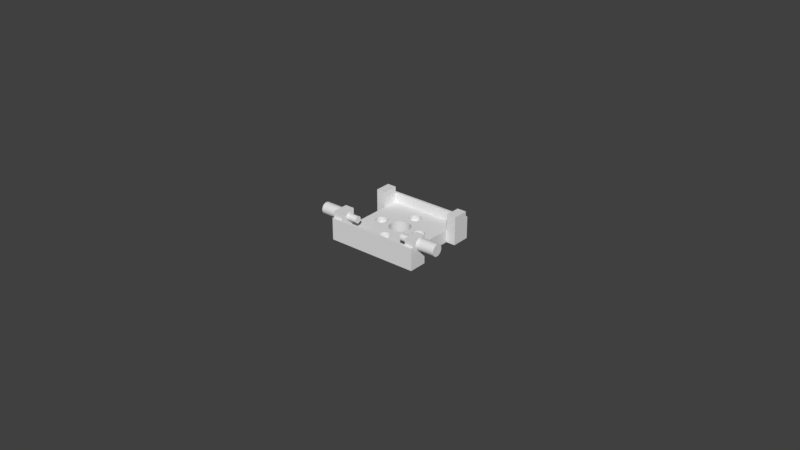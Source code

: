 # Source: middle-herkulex-bracket-1.blend  (saved by Blender 2.78.0; exported with 4.5.12 LTS)
import bpy
from mathutils import Matrix  # noqa: F401  (used for matrix-valued properties, if any)

bpy.ops.wm.read_factory_settings(use_empty=True)
scene = bpy.context.scene
scene.name = 'Scene'

# ---- collections
col_collection_1 = bpy.data.collections.new('Collection 1'); scene.collection.children.link(col_collection_1)

# ---- world
world_world = bpy.data.worlds.new('World'); scene.world = world_world
world_world.color = (0.05088, 0.05088, 0.05088)
world_world.use_sun_shadow = False
world_world.sun_shadow_jitter_overblur = 0.0
world_world.cycles.sampling_method = 'MANUAL'

# ---- meshes
me_cylinder_006 = bpy.data.meshes.new('Cylinder.006')
me_cylinder_006.from_pydata([(0.0133, -0.0079, 0.007), (0.0133, -0.007136, 0.007), (0.0133, -0.007172, 0.007364), (0.0133, -0.007921, 0.007215), (0.0133, -0.007921, 0.006785), (0.0133, -0.007172, 0.006636), (0.0208, -0.007136, 0.007), (0.0208, -0.007172, 0.007364), (0.0133, -0.007278, 0.007713), (0.0133, -0.007984, 0.007421), (0.0133, -0.007984, 0.006579), (0.0133, -0.007278, 0.006287), (0.0133, -0.007984, 0.006579), (0.0208, -0.007172, 0.006636), (0.0208, -0.009, 0.007), (0.0208, -0.007278, 0.007713), (0.0133, -0.00745, 0.008035), (0.0133, -0.008085, 0.007611), (0.0133, -0.008085, 0.006389), (0.0133, -0.00745, 0.005965), (0.0208, -0.007278, 0.006287), (0.0208, -0.00745, 0.008035), (0.0133, -0.007682, 0.008318), (0.0133, -0.008222, 0.007778), (0.0133, -0.008222, 0.006222), (0.0133, -0.007682, 0.005682), (0.0208, -0.00745, 0.005965), (0.0208, -0.007682, 0.008318), (0.0133, -0.007965, 0.00855), (0.0133, -0.008389, 0.007915), (0.0133, -0.008222, 0.007778), (0.0133, -0.008389, 0.006085), (0.0133, -0.007965, 0.00545), (0.0208, -0.007682, 0.005682), (0.0208, -0.007965, 0.00855), (0.0133, -0.008287, 0.008722), (0.0133, -0.008579, 0.008016), (0.0133, -0.008389, 0.007915), (0.0133, -0.008579, 0.005984), (0.0133, -0.008287, 0.005278), (0.0133, -0.008579, 0.005984), (0.0208, -0.007965, 0.00545), (0.0208, -0.008287, 0.008722), (0.0133, -0.008636, 0.008828), (0.0133, -0.008785, 0.008079), (0.0133, -0.008785, 0.005921), (0.0133, -0.008636, 0.005172), (0.0133, -0.008785, 0.005921), (0.0208, -0.008287, 0.005278), (0.0208, -0.008636, 0.008828), (0.0133, -0.009, 0.008864), (0.0133, -0.009, 0.0081), (0.0133, -0.008785, 0.008079), (0.0133, -0.009, 0.0059), (0.0133, -0.009, 0.005136), (0.0208, -0.008636, 0.005172), (0.0208, -0.009, 0.008864), (0.0133, -0.009364, 0.008828), (0.0133, -0.009215, 0.008079), (0.0133, -0.009215, 0.008079), (0.0133, -0.009215, 0.005921), (0.0133, -0.009364, 0.005172), (0.0208, -0.009, 0.005136), (0.0208, -0.009364, 0.008828), (0.0133, -0.009713, 0.008722), (0.0133, -0.009421, 0.008016), (0.0133, -0.009421, 0.008016), (0.0133, -0.009421, 0.005984), (0.0133, -0.009713, 0.005278), (0.0208, -0.009364, 0.005172), (0.0208, -0.009713, 0.008722), (0.0133, -0.01004, 0.00855), (0.0133, -0.009611, 0.007915), (0.0133, -0.009611, 0.007915), (0.0133, -0.009611, 0.006085), (0.0133, -0.01004, 0.00545), (0.0133, -0.009421, 0.005984), (0.0133, -0.009611, 0.006085), (0.0208, -0.009713, 0.005278), (0.0208, -0.01004, 0.00855), (0.0133, -0.01032, 0.008318), (0.0133, -0.009778, 0.007778), (0.0133, -0.009778, 0.007778), (0.0133, -0.009778, 0.006222), (0.0133, -0.01032, 0.005682), (0.0208, -0.01004, 0.00545), (0.0208, -0.01032, 0.008318), (0.0133, -0.01055, 0.008035), (0.0133, -0.009915, 0.007611), (0.0133, -0.009915, 0.007611), (0.0133, -0.009915, 0.006389), (0.0133, -0.01055, 0.005965), (0.0208, -0.01032, 0.005682), (0.0208, -0.01055, 0.008035), (0.0133, -0.01072, 0.007713), (0.0133, -0.01002, 0.007421), (0.0133, -0.01002, 0.007421), (0.0133, -0.01002, 0.006579), (0.0133, -0.01072, 0.006287), (0.0208, -0.01055, 0.005965), (0.0208, -0.01072, 0.007713), (0.0133, -0.01083, 0.007364), (0.0133, -0.01008, 0.007215), (0.0133, -0.01008, 0.006785), (0.0133, -0.01083, 0.006636), (0.0133, -0.01002, 0.006579), (0.0208, -0.01072, 0.006287), (0.0208, -0.01083, 0.007364), (0.0133, -0.01086, 0.007), (0.0133, -0.0101, 0.007), (0.0133, -0.01008, 0.006785), (0.0208, -0.01083, 0.006636), (0.0208, -0.01086, 0.007), (0.0083, -0.009, 0.007), (0.0083, -0.0079, 0.007), (0.0083, -0.007921, 0.007215), (0.0083, -0.007984, 0.007421), (0.0083, -0.007921, 0.006785), (0.0083, -0.008085, 0.007611), (0.0083, -0.007984, 0.006579), (0.0083, -0.008222, 0.007778), (0.0083, -0.008085, 0.006389), (0.0083, -0.008389, 0.007915), (0.0083, -0.008222, 0.006222), (0.0083, -0.008579, 0.008016), (0.0083, -0.008389, 0.006085), (0.0083, -0.008785, 0.008079), (0.0083, -0.008579, 0.005984), (0.0083, -0.009, 0.0081), (0.0083, -0.008785, 0.005921), (0.0083, -0.009215, 0.008079), (0.0083, -0.009, 0.0059), (0.0083, -0.009421, 0.008016), (0.0083, -0.009215, 0.005921), (0.0083, -0.009611, 0.007915), (0.0083, -0.009421, 0.005984), (0.0083, -0.009778, 0.007778), (0.0083, -0.009611, 0.006085), (0.0083, -0.009915, 0.007611), (0.0083, -0.009778, 0.006222), (0.0083, -0.01002, 0.007421), (0.0083, -0.009915, 0.006389), (0.0083, -0.01008, 0.007215), (0.0083, -0.01002, 0.006579), (0.0083, -0.0101, 0.007), (0.0083, -0.01008, 0.006785)], [], [(0, 3, 2, 1), (4, 0, 1, 5), (1, 2, 7, 6), (3, 9, 8, 2), (10, 12, 4, 5, 11), (5, 1, 6, 13), (14, 6, 7), (2, 8, 15, 7), (9, 17, 16, 8), (18, 10, 11, 19), (11, 5, 13, 20), (14, 13, 6), (14, 7, 15), (8, 16, 21, 15), (17, 23, 22, 16), (24, 18, 19, 25), (19, 11, 20, 26), (14, 20, 13), (14, 15, 21), (16, 22, 27, 21), (23, 30, 29, 28, 22), (31, 24, 25, 32), (25, 19, 26, 33), (14, 26, 20), (14, 21, 27), (22, 28, 34, 27), (29, 37, 36, 35, 28), (38, 40, 31, 32, 39), (32, 25, 33, 41), (14, 33, 26), (14, 27, 34), (28, 35, 42, 34), (36, 44, 43, 35), (45, 47, 38, 39, 46), (39, 32, 41, 48), (14, 41, 33), (14, 34, 42), (35, 43, 49, 42), (44, 52, 51, 50, 43), (53, 45, 46, 54), (46, 39, 48, 55), (14, 48, 41), (14, 42, 49), (43, 50, 56, 49), (51, 59, 58, 57, 50), (60, 53, 54, 61), (54, 46, 55, 62), (14, 55, 48), (14, 49, 56), (50, 57, 63, 56), (58, 66, 65, 64, 57), (67, 60, 61, 68), (61, 54, 62, 69), (14, 62, 55), (14, 56, 63), (57, 64, 70, 63), (65, 73, 72, 71, 64), (74, 77, 76, 67, 68, 75), (68, 61, 69, 78), (14, 69, 62), (14, 63, 70), (64, 71, 79, 70), (72, 82, 81, 80, 71), (83, 74, 75, 84), (75, 68, 78, 85), (14, 78, 69), (14, 70, 79), (71, 80, 86, 79), (81, 89, 88, 87, 80), (90, 83, 84, 91), (84, 75, 85, 92), (14, 85, 78), (14, 79, 86), (80, 87, 93, 86), (88, 96, 95, 94, 87), (97, 90, 91, 98), (91, 84, 92, 99), (14, 92, 85), (14, 86, 93), (87, 94, 100, 93), (95, 102, 101, 94), (103, 105, 97, 98, 104), (98, 91, 99, 106), (14, 99, 92), (14, 93, 100), (94, 101, 107, 100), (102, 109, 108, 101), (109, 110, 103, 104, 108), (104, 98, 106, 111), (14, 106, 99), (14, 100, 107), (101, 108, 112, 107), (108, 104, 111, 112), (14, 111, 106), (14, 107, 112), (14, 112, 111), (113, 115, 114), (113, 116, 115), (113, 114, 117), (3, 0, 114, 115), (113, 118, 116), (9, 3, 115, 116), (113, 117, 119), (0, 4, 117, 114), (113, 120, 118), (17, 9, 116, 118), (113, 119, 121), (4, 12, 119, 117), (113, 122, 120), (118, 120, 30, 23, 17), (113, 121, 123), (121, 119, 12, 10, 18), (113, 124, 122), (120, 122, 37, 29, 30), (113, 123, 125), (18, 24, 123, 121), (113, 126, 124), (36, 37, 122, 124), (113, 125, 127), (24, 31, 125, 123), (113, 128, 126), (124, 126, 52, 44, 36), (113, 127, 129), (31, 40, 127, 125), (113, 130, 128), (51, 52, 126, 128), (113, 129, 131), (129, 127, 40, 38, 47), (113, 132, 130), (59, 51, 128, 130), (113, 131, 133), (131, 129, 47, 45, 53), (113, 134, 132), (130, 132, 66, 58, 59), (113, 133, 135), (53, 60, 133, 131), (113, 136, 134), (132, 134, 73, 65, 66), (113, 135, 137), (135, 133, 60, 67, 76), (113, 138, 136), (134, 136, 82, 72, 73), (113, 137, 139), (76, 77, 137, 135), (113, 140, 138), (136, 138, 89, 81, 82), (113, 139, 141), (139, 137, 77, 74, 83), (113, 142, 140), (138, 140, 96, 88, 89), (113, 141, 143), (83, 90, 141, 139), (113, 144, 142), (140, 142, 102, 95, 96), (113, 143, 145), (143, 141, 90, 97, 105), (113, 145, 144), (109, 102, 142, 144), (145, 143, 105, 103, 110), (110, 109, 144, 145)])
me_cylinder_006.use_remesh_preserve_volume = False
me_cylinder_006.use_remesh_preserve_attributes = False
me_cylinder_006.use_mirror_vertex_groups = False
me_cylinder_006.update()
me_cylinder_004 = bpy.data.meshes.new('Cylinder.004')
me_cylinder_004.from_pydata([(-0.0133, -0.0079, 0.007), (-0.0133, -0.007136, 0.007), (-0.0133, -0.007172, 0.007364), (-0.0133, -0.007921, 0.007215), (-0.0133, -0.007921, 0.006785), (-0.0133, -0.007172, 0.006636), (-0.0208, -0.007136, 0.007), (-0.0208, -0.007172, 0.007364), (-0.0133, -0.007278, 0.007713), (-0.0133, -0.007984, 0.007421), (-0.0133, -0.007984, 0.006579), (-0.0133, -0.007278, 0.006287), (-0.0133, -0.007984, 0.006579), (-0.0208, -0.007172, 0.006636), (-0.0208, -0.009, 0.007), (-0.0208, -0.007278, 0.007713), (-0.0133, -0.00745, 0.008035), (-0.0133, -0.008085, 0.007611), (-0.0133, -0.008085, 0.006389), (-0.0133, -0.00745, 0.005965), (-0.0208, -0.007278, 0.006287), (-0.0208, -0.00745, 0.008035), (-0.0133, -0.007682, 0.008318), (-0.0133, -0.008222, 0.007778), (-0.0133, -0.008222, 0.006222), (-0.0133, -0.007682, 0.005682), (-0.0208, -0.00745, 0.005965), (-0.0208, -0.007682, 0.008318), (-0.0133, -0.007965, 0.00855), (-0.0133, -0.008389, 0.007915), (-0.0133, -0.008222, 0.007778), (-0.0133, -0.008389, 0.006085), (-0.0133, -0.007965, 0.00545), (-0.0208, -0.007682, 0.005682), (-0.0208, -0.007965, 0.00855), (-0.0133, -0.008287, 0.008722), (-0.0133, -0.008579, 0.008016), (-0.0133, -0.008389, 0.007915), (-0.0133, -0.008579, 0.005984), (-0.0133, -0.008287, 0.005278), (-0.0133, -0.008579, 0.005984), (-0.0208, -0.007965, 0.00545), (-0.0208, -0.008287, 0.008722), (-0.0133, -0.008636, 0.008828), (-0.0133, -0.008785, 0.008079), (-0.0133, -0.008785, 0.005921), (-0.0133, -0.008636, 0.005172), (-0.0133, -0.008785, 0.005921), (-0.0208, -0.008287, 0.005278), (-0.0208, -0.008636, 0.008828), (-0.0133, -0.009, 0.008864), (-0.0133, -0.009, 0.0081), (-0.0133, -0.008785, 0.008079), (-0.0133, -0.009, 0.0059), (-0.0133, -0.009, 0.005136), (-0.0208, -0.008636, 0.005172), (-0.0208, -0.009, 0.008864), (-0.0133, -0.009364, 0.008828), (-0.0133, -0.009215, 0.008079), (-0.0133, -0.009215, 0.008079), (-0.0133, -0.009215, 0.005921), (-0.0133, -0.009364, 0.005172), (-0.0208, -0.009, 0.005136), (-0.0208, -0.009364, 0.008828), (-0.0133, -0.009713, 0.008722), (-0.0133, -0.009421, 0.008016), (-0.0133, -0.009421, 0.008016), (-0.0133, -0.009421, 0.005984), (-0.0133, -0.009713, 0.005278), (-0.0208, -0.009364, 0.005172), (-0.0208, -0.009713, 0.008722), (-0.0133, -0.01004, 0.00855), (-0.0133, -0.009611, 0.007915), (-0.0133, -0.009611, 0.007915), (-0.0133, -0.009611, 0.006085), (-0.0133, -0.01004, 0.00545), (-0.0133, -0.009421, 0.005984), (-0.0133, -0.009611, 0.006085), (-0.0208, -0.009713, 0.005278), (-0.0208, -0.01004, 0.00855), (-0.0133, -0.01032, 0.008318), (-0.0133, -0.009778, 0.007778), (-0.0133, -0.009778, 0.007778), (-0.0133, -0.009778, 0.006222), (-0.0133, -0.01032, 0.005682), (-0.0208, -0.01004, 0.00545), (-0.0208, -0.01032, 0.008318), (-0.0133, -0.01055, 0.008035), (-0.0133, -0.009915, 0.007611), (-0.0133, -0.009915, 0.007611), (-0.0133, -0.009915, 0.006389), (-0.0133, -0.01055, 0.005965), (-0.0208, -0.01032, 0.005682), (-0.0208, -0.01055, 0.008035), (-0.0133, -0.01072, 0.007713), (-0.0133, -0.01002, 0.007421), (-0.0133, -0.01002, 0.007421), (-0.0133, -0.01002, 0.006579), (-0.0133, -0.01072, 0.006287), (-0.0208, -0.01055, 0.005965), (-0.0208, -0.01072, 0.007713), (-0.0133, -0.01083, 0.007364), (-0.0133, -0.01008, 0.007215), (-0.0133, -0.01008, 0.006785), (-0.0133, -0.01083, 0.006636), (-0.0133, -0.01002, 0.006579), (-0.0208, -0.01072, 0.006287), (-0.0208, -0.01083, 0.007364), (-0.0133, -0.01086, 0.007), (-0.0133, -0.0101, 0.007), (-0.0133, -0.01008, 0.006785), (-0.0208, -0.01083, 0.006636), (-0.0208, -0.01086, 0.007), (-0.0083, -0.009, 0.007), (-0.0083, -0.0079, 0.007), (-0.0083, -0.007921, 0.007215), (-0.0083, -0.007984, 0.007421), (-0.0083, -0.007921, 0.006785), (-0.0083, -0.008085, 0.007611), (-0.0083, -0.007984, 0.006579), (-0.0083, -0.008222, 0.007778), (-0.0083, -0.008085, 0.006389), (-0.0083, -0.008389, 0.007915), (-0.0083, -0.008222, 0.006222), (-0.0083, -0.008579, 0.008016), (-0.0083, -0.008389, 0.006085), (-0.0083, -0.008785, 0.008079), (-0.0083, -0.008579, 0.005984), (-0.0083, -0.009, 0.0081), (-0.0083, -0.008785, 0.005921), (-0.0083, -0.009215, 0.008079), (-0.0083, -0.009, 0.0059), (-0.0083, -0.009421, 0.008016), (-0.0083, -0.009215, 0.005921), (-0.0083, -0.009611, 0.007915), (-0.0083, -0.009421, 0.005984), (-0.0083, -0.009778, 0.007778), (-0.0083, -0.009611, 0.006085), (-0.0083, -0.009915, 0.007611), (-0.0083, -0.009778, 0.006222), (-0.0083, -0.01002, 0.007421), (-0.0083, -0.009915, 0.006389), (-0.0083, -0.01008, 0.007215), (-0.0083, -0.01002, 0.006579), (-0.0083, -0.0101, 0.007), (-0.0083, -0.01008, 0.006785)], [], [(0, 1, 2, 3), (4, 5, 1, 0), (1, 6, 7, 2), (3, 2, 8, 9), (10, 11, 5, 4, 12), (5, 13, 6, 1), (14, 7, 6), (2, 7, 15, 8), (9, 8, 16, 17), (18, 19, 11, 10), (11, 20, 13, 5), (14, 6, 13), (14, 15, 7), (8, 15, 21, 16), (17, 16, 22, 23), (24, 25, 19, 18), (19, 26, 20, 11), (14, 13, 20), (14, 21, 15), (16, 21, 27, 22), (23, 22, 28, 29, 30), (31, 32, 25, 24), (25, 33, 26, 19), (14, 20, 26), (14, 27, 21), (22, 27, 34, 28), (29, 28, 35, 36, 37), (38, 39, 32, 31, 40), (32, 41, 33, 25), (14, 26, 33), (14, 34, 27), (28, 34, 42, 35), (36, 35, 43, 44), (45, 46, 39, 38, 47), (39, 48, 41, 32), (14, 33, 41), (14, 42, 34), (35, 42, 49, 43), (44, 43, 50, 51, 52), (53, 54, 46, 45), (46, 55, 48, 39), (14, 41, 48), (14, 49, 42), (43, 49, 56, 50), (51, 50, 57, 58, 59), (60, 61, 54, 53), (54, 62, 55, 46), (14, 48, 55), (14, 56, 49), (50, 56, 63, 57), (58, 57, 64, 65, 66), (67, 68, 61, 60), (61, 69, 62, 54), (14, 55, 62), (14, 63, 56), (57, 63, 70, 64), (65, 64, 71, 72, 73), (74, 75, 68, 67, 76, 77), (68, 78, 69, 61), (14, 62, 69), (14, 70, 63), (64, 70, 79, 71), (72, 71, 80, 81, 82), (83, 84, 75, 74), (75, 85, 78, 68), (14, 69, 78), (14, 79, 70), (71, 79, 86, 80), (81, 80, 87, 88, 89), (90, 91, 84, 83), (84, 92, 85, 75), (14, 78, 85), (14, 86, 79), (80, 86, 93, 87), (88, 87, 94, 95, 96), (97, 98, 91, 90), (91, 99, 92, 84), (14, 85, 92), (14, 93, 86), (87, 93, 100, 94), (95, 94, 101, 102), (103, 104, 98, 97, 105), (98, 106, 99, 91), (14, 92, 99), (14, 100, 93), (94, 100, 107, 101), (102, 101, 108, 109), (109, 108, 104, 103, 110), (104, 111, 106, 98), (14, 99, 106), (14, 107, 100), (101, 107, 112, 108), (108, 112, 111, 104), (14, 106, 111), (14, 112, 107), (14, 111, 112), (113, 114, 115), (113, 115, 116), (113, 117, 114), (3, 115, 114, 0), (113, 116, 118), (9, 116, 115, 3), (113, 119, 117), (0, 114, 117, 4), (113, 118, 120), (17, 118, 116, 9), (113, 121, 119), (4, 117, 119, 12), (113, 120, 122), (118, 17, 23, 30, 120), (113, 123, 121), (121, 18, 10, 12, 119), (113, 122, 124), (120, 30, 29, 37, 122), (113, 125, 123), (18, 121, 123, 24), (113, 124, 126), (36, 124, 122, 37), (113, 127, 125), (24, 123, 125, 31), (113, 126, 128), (124, 36, 44, 52, 126), (113, 129, 127), (31, 125, 127, 40), (113, 128, 130), (51, 128, 126, 52), (113, 131, 129), (129, 47, 38, 40, 127), (113, 130, 132), (59, 130, 128, 51), (113, 133, 131), (131, 53, 45, 47, 129), (113, 132, 134), (130, 59, 58, 66, 132), (113, 135, 133), (53, 131, 133, 60), (113, 134, 136), (132, 66, 65, 73, 134), (113, 137, 135), (135, 76, 67, 60, 133), (113, 136, 138), (134, 73, 72, 82, 136), (113, 139, 137), (76, 135, 137, 77), (113, 138, 140), (136, 82, 81, 89, 138), (113, 141, 139), (139, 83, 74, 77, 137), (113, 140, 142), (138, 89, 88, 96, 140), (113, 143, 141), (83, 139, 141, 90), (113, 142, 144), (140, 96, 95, 102, 142), (113, 145, 143), (143, 105, 97, 90, 141), (113, 144, 145), (109, 144, 142, 102), (145, 110, 103, 105, 143), (110, 145, 144, 109)])
me_cylinder_004.use_remesh_preserve_volume = False
me_cylinder_004.use_remesh_preserve_attributes = False
me_cylinder_004.use_mirror_vertex_groups = False
me_cylinder_004.update()
me_cube = bpy.data.meshes.new('Cube')
me_cube.from_pydata([(-0.0118, -0.0121, 0.0), (-0.0118, -0.0121, 0.004), (-0.0118, 0.0121, 0.004), (0.0118, 0.0121, 0.0), (0.0009146, 0.007611, -2.168e-19), (0.0007778, 0.007778, -2.168e-19), (0.0006111, 0.007915, 0.0), (0.000421, 0.008016, 0.0), (0.0002146, 0.008079, 0.0), (0.0, 0.0081, 0.0), (-0.0002146, 0.008079, 0.0), (-0.000421, 0.008016, -2.168e-19), (-0.0006111, 0.007915, 0.0), (-0.0007778, 0.007778, -2.168e-19), (-0.0009146, 0.007611, 0.0), (-0.001016, 0.007421, -2.168e-19), (-0.001079, 0.007215, -2.168e-19), (-0.0011, 0.007, -2.168e-19), (-0.006579, 0.001016, 0.0), (-0.006785, 0.001079, -2.168e-19), (-0.007, 0.0011, -2.168e-19), (-0.007215, 0.001079, 0.0), (-0.007421, 0.001016, -2.168e-19), (-0.007611, 0.0009146, 0.0), (-0.007778, 0.0007778, -2.168e-19), (-0.007915, 0.0006111, 0.0), (-0.008016, 0.000421, -2.168e-19), (-0.008079, 0.0002146, -2.168e-19), (-0.0081, 1.062e-09, -2.168e-19), (-0.008079, -0.0002146, 0.0), (-0.008016, -0.000421, 0.0), (-0.007915, -0.0006111, 0.0), (-0.007778, -0.0007778, 0.0), (-0.007611, -0.0009146, -2.168e-19), (-0.007421, -0.001016, -2.168e-19), (-0.007215, -0.001079, 0.0), (-0.007, -0.0011, 0.0), (-0.0118, -0.0129, 0.0), (-0.0118, 0.007, 0.0), (0.0051, 1.835e-09, 0.004), (0.005137, 0.0003707, 0.004), (0.005245, 0.0007271, 0.004), (0.00542, 0.001056, 0.004), (-6.191e-10, 0.0051, 0.004), (-0.0003707, 0.005137, 0.004), (-0.0007271, 0.005245, 0.004), (-0.001056, 0.00542, 0.004), (-0.001344, 0.005656, 0.004), (-0.00158, 0.005944, 0.004), (-0.001755, 0.006273, 0.004), (-0.001863, 0.006629, 0.004), (-0.0019, 0.007, 0.004), (-0.001863, 0.007371, 0.004), (-0.001755, 0.007727, 0.004), (-0.00158, 0.008056, 0.004), (-0.001344, 0.008344, 0.004), (-0.001056, 0.00858, 0.004), (-0.0007271, 0.008755, 0.004), (-0.0003707, 0.008863, 0.004), (0.0, 0.0089, 0.004), (0.0118, 0.0121, 0.004), (-6.191e-10, -0.0089, 0.004), (-0.0003707, -0.008863, 0.004), (-0.0007271, -0.008755, 0.004), (-0.001056, -0.00858, 0.004), (-0.001344, -0.008344, 0.004), (-0.00158, -0.008056, 0.004), (-0.001755, -0.007727, 0.004), (-0.001863, -0.007371, 0.004), (-0.0019, -0.007, 0.004), (-0.001863, -0.006629, 0.004), (-0.001755, -0.006273, 0.004), (-0.00158, -0.005944, 0.004), (-0.001344, -0.005656, 0.004), (-0.001056, -0.00542, 0.004), (-0.0007271, -0.005245, 0.004), (-0.006629, -0.001863, 0.004), (-0.007, -0.0019, 0.004), (-0.007371, -0.001863, 0.004), (-0.007727, -0.001755, 0.004), (-0.008056, -0.00158, 0.004), (-0.008344, -0.001344, 0.004), (-0.00858, -0.001056, 0.004), (-0.008755, -0.0007271, 0.004), (-0.008863, -0.0003707, 0.004), (-0.0089, 1.835e-09, 0.004), (-0.008863, 0.0003707, 0.004), (-0.008755, 0.0007271, 0.004), (-0.00858, 0.001056, 0.004), (-0.008344, 0.001344, 0.004), (-0.008056, 0.00158, 0.004), (-0.007727, 0.001755, 0.004), (-0.007371, 0.001863, 0.004), (-0.007, 0.0019, 0.004), (-0.006629, 0.001863, 0.004), (-0.006273, 0.001755, 0.004), (-0.005944, 0.00158, 0.004), (-0.005656, 0.001344, 0.004), (-0.00542, 0.001056, 0.004), (-0.005245, 0.0007271, 0.004), (-0.005137, 0.0003707, 0.004), (-0.00329, 0.0006544, 0.004), (-0.003099, 0.001284, 0.004), (-0.002789, 0.001864, 0.004), (-0.002372, 0.002372, 0.004), (-0.001864, 0.002789, 0.004), (-0.001284, 0.003099, 0.004), (-0.0006544, 0.00329, 0.004), (6.481e-11, 0.003354, 0.004), (0.0006544, 0.00329, 0.004), (0.001284, 0.003099, 0.004), (0.001864, 0.002789, 0.004), (0.002372, 0.002372, 0.004), (0.002789, 0.001864, 0.004), (0.003099, 0.001284, 0.004), (0.00329, 0.0006544, 0.004), (0.003354, 4.74e-10, 0.004), (0.00329, -0.0006544, 0.004), (0.003158, -0.001089, 0.004), (0.005944, -0.00158, 0.004), (0.005656, -0.001344, 0.004), (0.00542, -0.001056, 0.004), (0.005245, -0.0007271, 0.004), (0.005137, -0.0003707, 0.004), (-0.0118, 0.007, 0.004), (-0.0118, 0.0129, 0.0), (-3.584e-10, -0.0081, 4.337e-19), (0.0002146, -0.008079, 0.0), (0.000421, -0.008016, 4.337e-19), (0.0006111, -0.007915, 4.337e-19), (0.0007778, -0.007778, 4.337e-19), (0.0009146, -0.007611, 4.337e-19), (0.001016, -0.007421, 4.337e-19), (0.001079, -0.007215, 4.337e-19), (0.0011, -0.007, -2.168e-19), (0.001079, -0.006785, 4.337e-19), (0.0118, -0.0121, 0.0), (-0.006785, -0.001079, 0.0), (-0.006579, -0.001016, -2.168e-19), (-0.006389, -0.0009146, 0.0), (-0.006222, -0.0007778, 0.0), (-0.0011, -0.007, -2.168e-19), (-0.001079, -0.007215, 0.0), (-0.001016, -0.007421, 0.0), (-0.0009146, -0.007611, 4.337e-19), (-0.0007778, -0.007778, 0.0), (-0.0006111, -0.007915, -2.168e-19), (-0.000421, -0.008016, -2.168e-19), (-0.0002146, -0.008079, -2.168e-19), (0.0118, 0.0129, 0.0), (-0.001079, 0.006785, 0.0), (-0.001016, 0.006579, 0.0), (-0.0009146, 0.006389, 0.0), (-0.0007778, 0.006222, 0.0), (-0.0006111, 0.006085, -2.168e-19), (-0.000421, 0.005984, -2.168e-19), (-0.0002146, 0.005921, -2.168e-19), (-3.584e-10, 0.0059, 0.0), (0.0002146, 0.005921, 0.0), (0.000421, 0.005984, -2.168e-19), (0.0006111, 0.006085, 0.0), (0.0007778, 0.006222, 0.0), (0.0009146, 0.006389, 0.0), (0.001016, 0.006579, 0.0), (0.001079, 0.006785, 0.0), (0.0011, 0.007, 0.0), (0.001079, 0.007215, 0.0), (0.001016, 0.007421, 0.0), (0.006785, 0.001079, 0.0), (0.006579, 0.001016, -2.168e-19), (0.006389, 0.0009146, 0.0), (0.006222, 0.0007778, 0.0), (0.006085, 0.0006111, 0.0), (0.005984, 0.000421, -2.168e-19), (0.005921, 0.0002146, -2.168e-19), (0.0059, 1.062e-09, -2.168e-19), (0.003668, 0.0001818, -1.781e-19), (0.003615, 0.000719, 8.674e-19), (0.003405, 0.00141, 0.0), (0.003065, 0.002048, 0.0), (0.002606, 0.002606, 0.0), (0.002048, 0.003065, 0.0), (0.00141, 0.003405, 0.0), (0.000719, 0.003615, 0.0), (3.6e-11, 0.003686, 0.0), (-0.000719, 0.003615, 0.0), (-0.00141, 0.003405, 0.0), (-0.002048, 0.003065, 0.0), (-0.002606, 0.002606, 0.0), (-0.003065, 0.002048, 0.0), (-0.003405, 0.00141, 0.0), (0.0009146, 0.007611, 0.00175), (0.0007778, 0.007778, 0.00175), (0.0006111, 0.007915, 0.00175), (0.000421, 0.008016, 0.00175), (0.0002146, 0.008079, 0.00175), (0.0, 0.0081, 0.00175), (-0.0002146, 0.008079, 0.00175), (-0.000421, 0.008016, 0.00175), (-0.0006111, 0.007915, 0.00175), (-0.0007778, 0.007778, 0.00175), (-0.0009146, 0.007611, 0.00175), (-0.001016, 0.007421, 0.00175), (-0.001079, 0.007215, 0.00175), (-0.0011, 0.007, 0.00175), (-0.006579, 0.001016, 0.00175), (-0.006785, 0.001079, 0.00175), (-0.007, 0.0011, 0.00175), (-0.007215, 0.001079, 0.00175), (-0.007421, 0.001016, 0.00175), (-0.007611, 0.0009146, 0.00175), (-0.007778, 0.0007778, 0.00175), (-0.007915, 0.0006111, 0.00175), (-0.008016, 0.000421, 0.00175), (-0.008079, 0.0002146, 0.00175), (-0.0081, 1.062e-09, 0.00175), (-0.008079, -0.0002146, 0.00175), (-0.008016, -0.000421, 0.00175), (-0.007915, -0.0006111, 0.00175), (-0.007778, -0.0007778, 0.00175), (-0.007611, -0.0009146, 0.00175), (-0.007421, -0.001016, 0.00175), (-0.007215, -0.001079, 0.00175), (-0.007, -0.0011, 0.00175), (-0.0118, -0.0129, 0.007), (-0.0118, -0.0121, 0.007), (0.0118, -0.0129, 0.0), (-0.0118, -0.007, 0.004), (0.005137, -0.0003707, 0.00225), (0.0051, 1.835e-09, 0.00225), (0.005137, 0.0003707, 0.00225), (0.005245, 0.0007271, 0.00225), (0.00542, 0.001056, 0.00225), (0.0118, -0.0121, 0.004), (0.0003707, 0.008863, 0.004), (0.0007271, 0.008755, 0.004), (0.001056, 0.00858, 0.004), (0.001344, 0.008344, 0.004), (0.00158, 0.008056, 0.004), (0.001755, 0.007727, 0.004), (0.001863, 0.007371, 0.004), (0.0019, 0.007, 0.004), (0.001863, 0.006629, 0.004), (0.001755, 0.006273, 0.004), (0.00158, 0.005944, 0.004), (0.001344, 0.005656, 0.004), (0.001056, 0.00542, 0.004), (0.0007271, 0.005245, 0.004), (0.0003707, 0.005137, 0.004), (0.005656, 0.001344, 0.004), (0.005944, 0.00158, 0.004), (0.006273, 0.001755, 0.004), (0.006629, 0.001863, 0.004), (0.007, 0.0019, 0.004), (0.007371, 0.001863, 0.004), (0.007727, 0.001755, 0.004), (0.008056, 0.00158, 0.004), (0.008344, 0.001344, 0.004), (0.00858, 0.001056, 0.004), (0.008755, 0.0007271, 0.004), (0.008863, 0.0003707, 0.004), (0.0089, 1.434e-10, 0.004), (0.008863, -0.0003707, 0.004), (0.008755, -0.0007271, 0.004), (0.00858, -0.001056, 0.004), (0.008344, -0.001344, 0.004), (0.008056, -0.00158, 0.004), (0.007727, -0.001755, 0.004), (0.007371, -0.001863, 0.004), (0.007, -0.0019, 0.004), (0.006629, -0.001863, 0.004), (0.006273, -0.001755, 0.004), (0.003099, -0.001284, 0.004), (0.002789, -0.001864, 0.004), (0.002372, -0.002372, 0.004), (0.001864, -0.002789, 0.004), (0.001284, -0.003099, 0.004), (0.0006544, -0.00329, 0.004), (-1.028e-09, -0.003354, 0.004), (-0.0006544, -0.00329, 0.004), (-0.001284, -0.003099, 0.004), (-0.001864, -0.002789, 0.004), (-0.002372, -0.002372, 0.004), (-0.002789, -0.001864, 0.004), (-0.003099, -0.001284, 0.004), (-0.00329, -0.0006544, 0.004), (-0.003354, 3.46e-09, 0.004), (-0.0051, 1.434e-10, 0.004), (-0.005137, -0.0003707, 0.004), (-0.005245, -0.0007271, 0.004), (-0.00542, -0.001056, 0.004), (-0.005656, -0.001344, 0.004), (-0.005944, -0.00158, 0.004), (-0.006273, -0.001755, 0.004), (-0.0003707, -0.005137, 0.004), (0.0, -0.0051, 0.004), (0.0003707, -0.005137, 0.004), (0.0007271, -0.005245, 0.004), (0.001056, -0.00542, 0.004), (0.001344, -0.005656, 0.004), (0.00158, -0.005944, 0.004), (0.001755, -0.006273, 0.004), (0.001863, -0.006629, 0.004), (0.0019, -0.007, 0.004), (0.001863, -0.007371, 0.004), (0.001755, -0.007727, 0.004), (0.00158, -0.008056, 0.004), (0.001344, -0.008344, 0.004), (0.001056, -0.00858, 0.004), (0.0007271, -0.008755, 0.004), (0.0003707, -0.008863, 0.004), (-6.191e-10, 0.0051, 0.00225), (-0.0003707, 0.005137, 0.00225), (-0.0007271, 0.005245, 0.00225), (-0.001056, 0.00542, 0.00225), (-0.001344, 0.005656, 0.00225), (-0.00158, 0.005944, 0.00225), (-0.001755, 0.006273, 0.00225), (-0.001863, 0.006629, 0.00225), (-0.0019, 0.007, 0.00225), (-0.001863, 0.007371, 0.00225), (-0.001755, 0.007727, 0.00225), (-0.00158, 0.008056, 0.00225), (-0.001344, 0.008344, 0.00225), (-0.001056, 0.00858, 0.00225), (-0.0007271, 0.008755, 0.00225), (-0.0003707, 0.008863, 0.00225), (0.0, 0.0089, 0.00225), (0.0118, 0.0121, 0.007), (-0.0118, 0.0121, 0.007), (-6.191e-10, -0.0089, 0.00225), (-0.0003707, -0.008863, 0.00225), (-0.0007271, -0.008755, 0.00225), (-0.001056, -0.00858, 0.00225), (-0.001344, -0.008344, 0.00225), (-0.00158, -0.008056, 0.00225), (-0.001755, -0.007727, 0.00225), (-0.001863, -0.007371, 0.00225), (-0.0019, -0.007, 0.00225), (-0.001863, -0.006629, 0.00225), (-0.001755, -0.006273, 0.00225), (-0.00158, -0.005944, 0.00225), (-0.001344, -0.005656, 0.00225), (-0.001056, -0.00542, 0.00225), (-0.0007271, -0.005245, 0.00225), (-0.006629, -0.001863, 0.00225), (-0.007, -0.0019, 0.00225), (-0.007371, -0.001863, 0.00225), (-0.007727, -0.001755, 0.00225), (-0.008056, -0.00158, 0.00225), (-0.008344, -0.001344, 0.00225), (-0.00858, -0.001056, 0.00225), (-0.008755, -0.0007271, 0.00225), (-0.008863, -0.0003707, 0.00225), (-0.0089, 1.835e-09, 0.00225), (-0.008863, 0.0003707, 0.00225), (-0.008755, 0.0007271, 0.00225), (-0.00858, 0.001056, 0.00225), (-0.008344, 0.001344, 0.00225), (-0.008056, 0.00158, 0.00225), (-0.007727, 0.001755, 0.00225), (-0.007371, 0.001863, 0.00225), (-0.007, 0.0019, 0.00225), (-0.006629, 0.001863, 0.00225), (-0.006273, 0.001755, 0.00225), (-0.005944, 0.00158, 0.00225), (-0.005656, 0.001344, 0.00225), (-0.00542, 0.001056, 0.00225), (-0.005245, 0.0007271, 0.00225), (-0.005137, 0.0003707, 0.00225), (0.005944, -0.00158, 0.00225), (0.005656, -0.001344, 0.00225), (0.00542, -0.001056, 0.00225), (0.005245, -0.0007271, 0.00225), (-0.0118, 0.0129, 0.007), (-0.0118, -0.007, 0.0), (-0.0002146, -0.008079, 0.00175), (-3.584e-10, -0.0081, 0.00175), (0.0002146, -0.008079, 0.00175), (0.000421, -0.008016, 0.00175), (0.0006111, -0.007915, 0.00175), (0.0007778, -0.007778, 0.00175), (0.0009146, -0.007611, 0.00175), (0.001016, -0.007421, 0.00175), (0.001079, -0.007215, 0.00175), (0.0011, -0.007, 0.00175), (0.001079, -0.006785, 0.00175), (-0.001079, -0.006785, 4.337e-19), (-0.006085, -0.0006111, -2.168e-19), (-0.005984, -0.000421, 0.0), (-0.005921, -0.0002146, -2.168e-19), (-0.0059, 8.305e-11, 0.0), (-0.005921, 0.0002146, 0.0), (-0.005984, 0.000421, 0.0), (-0.006085, 0.0006111, -2.168e-19), (-0.006222, 0.0007778, -2.168e-19), (-0.006389, 0.0009146, -2.168e-19), (-0.003615, 0.000719, 1.735e-18), (-0.003686, 3.682e-09, 1.735e-18), (-0.003615, -0.000719, 1.735e-18), (-0.003405, -0.00141, 1.735e-18), (-0.003065, -0.002048, 1.735e-18), (-0.002606, -0.002606, 1.735e-18), (-0.002048, -0.003065, 1.735e-18), (-0.00141, -0.003405, 1.735e-18), (-0.000719, -0.003615, 8.674e-19), (-1.165e-09, -0.003686, 0.0), (0.000719, -0.003615, 0.0), (0.00141, -0.003405, 0.0), (0.002048, -0.003065, 0.0), (0.002606, -0.002606, 0.0), (0.003065, -0.002048, 0.0), (0.003405, -0.00141, -8.674e-19), (0.003615, -0.000719, -8.674e-19), (0.003686, 4.009e-10, -8.674e-19), (0.005921, -0.0002146, 0.0), (0.005984, -0.000421, 0.0), (0.006085, -0.0006111, 0.0), (0.006222, -0.0007778, 0.0), (0.006389, -0.0009146, 0.0), (0.006579, -0.001016, 0.0), (0.006785, -0.001079, 0.0), (0.007, -0.0011, 0.0), (0.001016, -0.006579, 4.337e-19), (0.0009146, -0.006389, -2.168e-19), (0.0007778, -0.006222, 4.337e-19), (0.0006111, -0.006085, 4.337e-19), (0.000421, -0.005984, 4.337e-19), (0.0002146, -0.005921, 4.337e-19), (0.0, -0.0059, 4.337e-19), (-0.0002146, -0.005921, 0.0), (-0.000421, -0.005984, -2.168e-19), (-0.0006111, -0.006085, 4.337e-19), (-0.0007778, -0.006222, -2.168e-19), (-0.0009146, -0.006389, 0.0), (-0.001016, -0.006579, -2.168e-19), (-0.006785, -0.001079, 0.00175), (-0.006579, -0.001016, 0.00175), (-0.006389, -0.0009146, 0.00175), (-0.006222, -0.0007778, 0.00175), (-0.0011, -0.007, 0.00175), (-0.001079, -0.007215, 0.00175), (-0.001016, -0.007421, 0.00175), (-0.0009146, -0.007611, 0.00175), (-0.0007778, -0.007778, 0.00175), (-0.0006111, -0.007915, 0.00175), (-0.000421, -0.008016, 0.00175), (-0.001079, 0.006785, 0.00175), (-0.001016, 0.006579, 0.00175), (-0.0009146, 0.006389, 0.00175), (-0.0007778, 0.006222, 0.00175), (-0.0006111, 0.006085, 0.00175), (-0.000421, 0.005984, 0.00175), (-0.0002146, 0.005921, 0.00175), (-3.584e-10, 0.0059, 0.00175), (0.0002146, 0.005921, 0.00175), (0.000421, 0.005984, 0.00175), (0.0006111, 0.006085, 0.00175), (0.0007778, 0.006222, 0.00175), (0.0009146, 0.006389, 0.00175), (0.001016, 0.006579, 0.00175), (0.001079, 0.006785, 0.00175), (0.0011, 0.007, 0.00175), (0.001079, 0.007215, 0.00175), (0.001016, 0.007421, 0.00175), (0.007215, -0.001079, 0.0), (0.007421, -0.001016, -2.168e-19), (0.007611, -0.0009146, -2.168e-19), (0.007778, -0.0007778, 0.0), (0.007915, -0.0006111, 0.0), (0.008016, -0.000421, 0.0), (0.008079, -0.0002146, -2.168e-19), (0.0081, 8.305e-11, 0.0), (0.008079, 0.0002146, -2.168e-19), (0.008016, 0.000421, 0.0), (0.007915, 0.0006111, -2.168e-19), (0.007778, 0.0007778, -2.168e-19), (0.007611, 0.0009146, -2.168e-19), (0.007421, 0.001016, 0.0), (0.007215, 0.001079, -2.168e-19), (0.007, 0.0011, -2.168e-19), (0.006785, 0.001079, 0.00175), (0.006579, 0.001016, 0.00175), (0.006389, 0.0009146, 0.00175), (0.006222, 0.0007778, 0.00175), (0.006085, 0.0006111, 0.00175), (0.005984, 0.000421, 0.00175), (0.005921, 0.0002146, 0.00175), (0.0059, 1.062e-09, 0.00175), (0.00158, 0.008056, 0.00225), (0.001344, 0.008344, 0.00225), (0.001056, 0.00858, 0.00225), (0.0007271, 0.008755, 0.00225), (0.0003707, 0.008863, 0.00225), (-0.006389, 0.0009146, 0.00175), (0.0118, -0.0121, 0.007), (0.0118, -0.0129, 0.007), (0.005656, 0.001344, 0.00225), (0.001755, 0.007727, 0.00225), (0.001863, 0.007371, 0.00225), (0.0019, 0.007, 0.00225), (0.001863, 0.006629, 0.00225), (0.001755, 0.006273, 0.00225), (0.00158, 0.005944, 0.00225), (0.001344, 0.005656, 0.00225), (0.001056, 0.00542, 0.00225), (0.0007271, 0.005245, 0.00225), (0.0003707, 0.005137, 0.00225), (0.005944, 0.00158, 0.00225), (0.006273, 0.001755, 0.00225), (0.006629, 0.001863, 0.00225), (0.007, 0.0019, 0.00225), (0.007371, 0.001863, 0.00225), (0.007727, 0.001755, 0.00225), (0.008056, 0.00158, 0.00225), (0.008344, 0.001344, 0.00225), (0.00858, 0.001056, 0.00225), (0.008755, 0.0007271, 0.00225), (0.008863, 0.0003707, 0.00225), (0.0089, 1.434e-10, 0.00225), (0.008863, -0.0003707, 0.00225), (0.008755, -0.0007271, 0.00225), (0.00858, -0.001056, 0.00225), (0.008344, -0.001344, 0.00225), (0.008056, -0.00158, 0.00225), (0.007727, -0.001755, 0.00225), (0.007371, -0.001863, 0.00225), (0.007, -0.0019, 0.00225), (0.006629, -0.001863, 0.00225), (0.006273, -0.001755, 0.00225), (-0.0051, 1.434e-10, 0.00225), (-0.005137, -0.0003707, 0.00225), (-0.005245, -0.0007271, 0.00225), (-0.00542, -0.001056, 0.00225), (-0.005656, -0.001344, 0.00225), (-0.005944, -0.00158, 0.00225), (-0.006273, -0.001755, 0.00225), (-0.0003707, -0.005137, 0.00225), (0.0, -0.0051, 0.00225), (0.0003707, -0.005137, 0.00225), (0.0007271, -0.005245, 0.00225), (0.001056, -0.00542, 0.00225), (0.001344, -0.005656, 0.00225), (0.00158, -0.005944, 0.00225), (0.001755, -0.006273, 0.00225), (0.001863, -0.006629, 0.00225), (0.0019, -0.007, 0.00225), (0.001863, -0.007371, 0.00225), (0.001755, -0.007727, 0.00225), (0.00158, -0.008056, 0.00225), (0.001344, -0.008344, 0.00225), (0.001056, -0.00858, 0.00225), (0.0007271, -0.008755, 0.00225), (0.0003707, -0.008863, 0.00225), (0.0118, 0.0129, 0.007), (-0.001079, -0.006785, 0.00175), (-0.001016, -0.006579, 0.00175), (-0.0009146, -0.006389, 0.00175), (-0.0007778, -0.006222, 0.00175), (-0.0006111, -0.006085, 0.00175), (-0.006222, 0.0007778, 0.00175), (-0.006085, 0.0006111, 0.00175), (-0.005984, 0.000421, 0.00175), (0.006222, -0.0007778, 0.00175), (0.006085, -0.0006111, 0.00175), (0.005984, -0.000421, 0.00175), (0.005921, -0.0002146, 0.00175), (0.001016, -0.006579, 0.00175), (-0.006085, -0.0006111, 0.00175), (-0.005984, -0.000421, 0.00175), (-0.005921, -0.0002146, 0.00175), (-0.0059, 8.305e-11, 0.00175), (-0.005921, 0.0002146, 0.00175), (0.006389, -0.0009146, 0.00175), (0.006579, -0.001016, 0.00175), (0.006785, -0.001079, 0.00175), (0.007, -0.0011, 0.00175), (0.0009146, -0.006389, 0.00175), (0.0007778, -0.006222, 0.00175), (0.0006111, -0.006085, 0.00175), (0.000421, -0.005984, 0.00175), (0.0002146, -0.005921, 0.00175), (0.0, -0.0059, 0.00175), (-0.0002146, -0.005921, 0.00175), (-0.000421, -0.005984, 0.00175), (0.007215, -0.001079, 0.00175), (0.007421, -0.001016, 0.00175), (0.007611, -0.0009146, 0.00175), (0.007778, -0.0007778, 0.00175), (0.007915, -0.0006111, 0.00175), (0.008016, -0.000421, 0.00175), (0.008079, -0.0002146, 0.00175), (0.0081, 8.305e-11, 0.00175), (0.008079, 0.0002146, 0.00175), (0.008016, 0.000421, 0.00175), (0.007915, 0.0006111, 0.00175), (0.007778, 0.0007778, 0.00175), (0.007611, 0.0009146, 0.00175), (0.007421, 0.001016, 0.00175), (0.007215, 0.001079, 0.00175), (0.007, 0.0011, 0.00175), (-0.0148, 0.0121, 0.004), (-0.0148, 0.007, 0.004), (-0.0148, 0.007, 0.0), (-0.0148, 0.0129, 0.0), (-0.0148, 0.0121, 0.007), (-0.0148, 0.0129, 0.007), (-0.0118, 0.0121, 0.009), (-0.0118, 0.007, 0.009), (-0.0148, 0.0121, 0.009), (-0.0148, 0.007, 0.009), (-0.0148, -0.007, 0.004), (-0.0148, -0.007, 0.0), (-0.0118, -0.007, 0.009), (-0.0148, -0.0129, 0.0), (-0.0148, -0.0121, 0.004), (-0.0148, -0.0129, 0.007), (-0.0148, -0.0121, 0.007), (-0.0118, -0.0121, 0.009), (-0.0148, -0.007, 0.009), (-0.0148, -0.0121, 0.009), (0.0118, -0.007, 0.004), (0.0118, -0.007, 0.0), (0.0118, 0.007, 0.004), (0.0118, 0.007, 0.0), (0.0148, -0.0121, 0.0), (0.0148, -0.0129, 0.0), (0.0148, -0.007, 0.0), (0.0148, -0.0121, 0.007), (0.0148, -0.0121, 0.004), (0.0148, -0.0129, 0.007), (0.0148, -0.007, 0.004), (0.0148, 0.0129, 0.0), (0.0148, 0.0121, 0.0), (0.0148, 0.007, 0.004), (0.0148, 0.0121, 0.004), (0.0148, 0.0129, 0.007), (0.0148, 0.0121, 0.007), (0.0148, 0.007, 0.0), (0.0118, -0.0121, 0.009), (0.0118, -0.007, 0.009), (0.0148, -0.0121, 0.009), (0.0148, -0.007, 0.009), (0.0118, 0.007, 0.009), (0.0118, 0.0121, 0.009), (0.0148, 0.007, 0.009), (0.0148, 0.0121, 0.009)], [], [(38, 125, 149, 3, 4, 5, 6, 7, 8, 9, 10, 11, 12, 13, 14, 15, 16, 17, 18, 19, 20, 21, 22, 23, 24, 25, 26, 27, 28, 29, 30, 31, 32, 33, 34, 35, 36, 0, 375), (136, 226, 37, 0, 36, 137, 138, 139, 140, 141, 142, 143, 144, 145, 146, 147, 148, 126, 127, 128, 129, 130, 131, 132, 133, 134, 135), (224, 225, 617, 616), (39, 40, 41, 42, 43, 44, 45, 46, 47, 48, 49, 50, 51, 52, 53, 54, 55, 56, 57, 58, 59, 60, 2, 124, 227, 1, 61, 62, 63, 64, 65, 66, 67, 68, 69, 70, 71, 72, 73, 74, 75, 76, 77, 78, 79, 80, 81, 82, 83, 84, 85, 86, 87, 88, 89, 90, 91, 92, 93, 94, 95, 96, 97, 98, 99, 100, 286, 101, 102, 103, 104, 105, 106, 107, 108, 109, 110, 111, 112, 113, 114, 115, 116, 117, 118, 119, 120, 121, 122, 123), (18, 17, 150, 151, 152, 153, 154, 155, 156, 157, 158, 159, 160, 161, 162, 163, 164, 165, 166, 167, 4, 3, 168, 169, 170, 171, 172, 173, 174, 175, 176, 177, 178, 179, 180, 181, 182, 183, 184, 185, 186, 187, 188, 189, 190, 397), (5, 4, 191, 192), (6, 5, 192, 193), (7, 6, 193, 194), (8, 7, 194, 195), (9, 8, 195, 196), (10, 9, 196, 197), (11, 10, 197, 198), (12, 11, 198, 199), (13, 12, 199, 200), (14, 13, 200, 201), (15, 14, 201, 202), (16, 15, 202, 203), (17, 16, 203, 204), (19, 18, 205, 206), (20, 19, 206, 207), (21, 20, 207, 208), (22, 21, 208, 209), (23, 22, 209, 210), (24, 23, 210, 211), (25, 24, 211, 212), (26, 25, 212, 213), (27, 26, 213, 214), (28, 27, 214, 215), (29, 28, 215, 216), (30, 29, 216, 217), (31, 30, 217, 218), (32, 31, 218, 219), (33, 32, 219, 220), (34, 33, 220, 221), (35, 34, 221, 222), (36, 35, 222, 223), (375, 227, 124, 38), (125, 374, 554, 149), (39, 123, 228, 229), (40, 39, 229, 230), (41, 40, 230, 231), (42, 41, 231, 232), (233, 621, 623, 60, 59, 234, 235, 236, 237, 238, 239, 240, 241, 242, 243, 244, 245, 246, 247, 248, 43, 42, 249, 250, 251, 252, 253, 254, 255, 256, 257, 258, 259, 260, 261, 262, 263, 264, 265, 266, 267, 268, 269, 270, 271, 119, 118, 272, 273, 274, 275, 276, 277, 278, 279, 280, 281, 282, 283, 284, 285, 286, 100, 287, 288, 289, 290, 291, 292, 293, 76, 75, 294, 295, 296, 297, 298, 299, 300, 301, 302, 303, 304, 305, 306, 307, 308, 309, 310, 61, 1), (44, 43, 311, 312), (45, 44, 312, 313), (46, 45, 313, 314), (47, 46, 314, 315), (48, 47, 315, 316), (49, 48, 316, 317), (50, 49, 317, 318), (51, 50, 318, 319), (52, 51, 319, 320), (53, 52, 320, 321), (54, 53, 321, 322), (55, 54, 322, 323), (56, 55, 323, 324), (57, 56, 324, 325), (58, 57, 325, 326), (59, 58, 326, 327), (2, 60, 328, 329), (62, 61, 330, 331), (63, 62, 331, 332), (64, 63, 332, 333), (65, 64, 333, 334), (66, 65, 334, 335), (67, 66, 335, 336), (68, 67, 336, 337), (69, 68, 337, 338), (70, 69, 338, 339), (71, 70, 339, 340), (72, 71, 340, 341), (73, 72, 341, 342), (74, 73, 342, 343), (75, 74, 343, 344), (77, 76, 345, 346), (78, 77, 346, 347), (79, 78, 347, 348), (80, 79, 348, 349), (81, 80, 349, 350), (82, 81, 350, 351), (83, 82, 351, 352), (84, 83, 352, 353), (85, 84, 353, 354), (86, 85, 354, 355), (87, 86, 355, 356), (88, 87, 356, 357), (89, 88, 357, 358), (90, 89, 358, 359), (91, 90, 359, 360), (92, 91, 360, 361), (93, 92, 361, 362), (94, 93, 362, 363), (95, 94, 363, 364), (96, 95, 364, 365), (97, 96, 365, 366), (98, 97, 366, 367), (99, 98, 367, 368), (100, 99, 368, 369), (120, 119, 370, 371), (121, 120, 371, 372), (122, 121, 372, 373), (123, 122, 373, 228), (38, 124, 602, 603), (126, 148, 376, 377), (127, 126, 377, 378), (128, 127, 378, 379), (129, 128, 379, 380), (130, 129, 380, 381), (131, 130, 381, 382), (132, 131, 382, 383), (133, 132, 383, 384), (134, 133, 384, 385), (135, 134, 385, 386), (387, 141, 140, 388, 389, 390, 391, 392, 393, 394, 395, 396, 18, 397, 398, 399, 400, 401, 402, 403, 404, 405, 406, 407, 408, 409, 410, 411, 412, 413, 414, 176, 175, 415, 416, 417, 418, 419, 420, 421, 422, 136, 135, 423, 424, 425, 426, 427, 428, 429, 430, 431, 432, 433, 434, 435), (137, 36, 223, 436), (138, 137, 436, 437), (139, 138, 437, 438), (140, 139, 438, 439), (142, 141, 440, 441), (143, 142, 441, 442), (144, 143, 442, 443), (145, 144, 443, 444), (146, 145, 444, 445), (147, 146, 445, 446), (148, 147, 446, 376), (150, 17, 204, 447), (151, 150, 447, 448), (152, 151, 448, 449), (153, 152, 449, 450), (154, 153, 450, 451), (155, 154, 451, 452), (156, 155, 452, 453), (157, 156, 453, 454), (158, 157, 454, 455), (159, 158, 455, 456), (160, 159, 456, 457), (161, 160, 457, 458), (162, 161, 458, 459), (163, 162, 459, 460), (164, 163, 460, 461), (165, 164, 461, 462), (166, 165, 462, 463), (167, 166, 463, 464), (4, 167, 464, 191), (136, 422, 465, 466, 467, 468, 469, 470, 471, 472, 473, 474, 475, 476, 477, 478, 479, 480, 168, 3, 624, 622), (169, 168, 481, 482), (170, 169, 482, 483), (171, 170, 483, 484), (172, 171, 484, 485), (173, 172, 485, 486), (174, 173, 486, 487), (175, 174, 487, 488), (191, 489, 490, 192), (192, 490, 491, 193), (194, 193, 491, 492), (195, 194, 492, 493), (196, 195, 493, 327), (197, 196, 327, 326), (198, 197, 326, 325), (199, 198, 325, 324), (200, 199, 324, 323), (201, 200, 323, 322), (322, 321, 202, 201), (202, 321, 320, 203), (203, 320, 319, 204), (18, 396, 494, 205), (205, 364, 363, 206), (206, 363, 362, 207), (207, 362, 361, 208), (208, 361, 360, 209), (209, 360, 359, 210), (358, 211, 210, 359), (357, 212, 211, 358), (212, 357, 356, 213), (355, 214, 213, 356), (355, 354, 215, 214), (354, 353, 216, 215), (352, 217, 216, 353), (351, 218, 217, 352), (218, 351, 350, 219), (219, 350, 349, 220), (220, 349, 348, 221), (221, 348, 347, 222), (222, 347, 346, 223), (233, 1, 225, 495), (495, 225, 224, 496), (229, 228, 566, 488), (487, 230, 229, 488), (486, 231, 230, 487), (249, 42, 232, 497), (232, 231, 486, 485), (234, 59, 327, 493), (235, 234, 493, 492), (236, 235, 492, 491), (237, 236, 491, 490), (238, 237, 490, 489), (239, 238, 489, 498), (240, 239, 498, 499), (241, 240, 499, 500), (242, 241, 500, 501), (243, 242, 501, 502), (244, 243, 502, 503), (245, 244, 503, 504), (246, 245, 504, 505), (247, 246, 505, 506), (248, 247, 506, 507), (43, 248, 507, 311), (250, 249, 497, 508), (251, 250, 508, 509), (252, 251, 509, 510), (253, 252, 510, 511), (254, 253, 511, 512), (255, 254, 512, 513), (256, 255, 513, 514), (257, 256, 514, 515), (258, 257, 515, 516), (259, 258, 516, 517), (260, 259, 517, 518), (261, 260, 518, 519), (262, 261, 519, 520), (263, 262, 520, 521), (264, 263, 521, 522), (265, 264, 522, 523), (266, 265, 523, 524), (267, 266, 524, 525), (268, 267, 525, 526), (269, 268, 526, 527), (270, 269, 527, 528), (271, 270, 528, 529), (119, 271, 529, 370), (287, 100, 369, 530), (288, 287, 530, 531), (289, 288, 531, 532), (290, 289, 532, 533), (291, 290, 533, 534), (292, 291, 534, 535), (293, 292, 535, 536), (76, 293, 536, 345), (294, 75, 344, 537), (295, 294, 537, 538), (296, 295, 538, 539), (297, 296, 539, 540), (298, 297, 540, 541), (299, 298, 541, 542), (300, 299, 542, 543), (301, 300, 543, 544), (302, 301, 544, 545), (303, 302, 545, 546), (304, 303, 546, 547), (305, 304, 547, 548), (306, 305, 548, 549), (307, 306, 549, 550), (308, 307, 550, 551), (309, 308, 551, 552), (310, 309, 552, 553), (61, 310, 553, 330), (453, 312, 311, 454), (313, 312, 453, 452), (451, 314, 313, 452), (315, 314, 451, 450), (449, 316, 315, 450), (448, 317, 316, 449), (447, 318, 317, 448), (319, 318, 447, 204), (149, 554, 636, 632), (329, 328, 554, 374), (330, 377, 376, 331), (331, 376, 446, 332), (333, 332, 446, 445), (333, 445, 444, 334), (443, 335, 334, 444), (442, 336, 335, 443), (441, 337, 336, 442), (337, 441, 440, 338), (555, 339, 338, 440), (556, 340, 339, 555), (341, 340, 556, 557), (366, 365, 494, 560), (561, 367, 366, 560), (372, 371, 563, 564), (373, 372, 564, 565), (228, 373, 565, 566), (379, 552, 551, 380), (380, 551, 550, 381), (381, 550, 549, 382), (382, 549, 548, 383), (383, 548, 547, 384), (384, 547, 546, 385), (423, 135, 386, 567), (385, 546, 545, 386), (387, 435, 556, 555), (141, 387, 555, 440), (388, 140, 439, 568), (389, 388, 568, 569), (390, 389, 569, 570), (391, 390, 570, 571), (392, 391, 571, 572), (393, 392, 572, 562), (394, 393, 562, 561), (395, 394, 561, 560), (396, 395, 560, 494), (415, 175, 488, 566), (416, 415, 566, 565), (417, 416, 565, 564), (418, 417, 564, 563), (419, 418, 563, 573), (420, 419, 573, 574), (421, 420, 574, 575), (422, 421, 575, 576), (424, 423, 567, 577), (425, 424, 577, 578), (426, 425, 578, 579), (427, 426, 579, 580), (428, 427, 580, 581), (429, 428, 581, 582), (430, 429, 582, 583), (431, 430, 583, 584), (432, 431, 584, 559), (433, 432, 559, 558), (434, 433, 558, 557), (435, 434, 557, 556), (223, 346, 345, 436), (436, 345, 536, 437), (437, 536, 535, 438), (535, 534, 439, 438), (311, 507, 455, 454), (456, 455, 507, 506), (456, 506, 505, 457), (457, 505, 504, 458), (459, 458, 504, 503), (459, 503, 502, 460), (460, 502, 501, 461), (461, 501, 500, 462), (462, 500, 499, 463), (464, 463, 499, 498), (191, 464, 498, 489), (465, 422, 576, 585), (466, 465, 585, 586), (467, 466, 586, 587), (468, 467, 587, 588), (469, 468, 588, 589), (470, 469, 589, 590), (471, 470, 590, 591), (472, 471, 591, 592), (473, 472, 592, 593), (474, 473, 593, 594), (475, 474, 594, 595), (476, 475, 595, 596), (477, 476, 596, 597), (478, 477, 597, 598), (479, 478, 598, 599), (480, 479, 599, 600), (168, 480, 600, 481), (482, 481, 510, 509), (483, 482, 509, 508), (484, 483, 508, 497), (485, 484, 497, 232), (494, 365, 364, 205), (226, 496, 224, 37), (511, 510, 481, 600), (599, 512, 511, 600), (513, 512, 599, 598), (514, 513, 598, 597), (596, 515, 514, 597), (595, 516, 515, 596), (517, 516, 595, 594), (518, 517, 594, 593), (519, 518, 593, 592), (519, 592, 591, 520), (521, 520, 591, 590), (589, 522, 521, 590), (588, 523, 522, 589), (587, 524, 523, 588), (586, 525, 524, 587), (526, 525, 586, 585), (527, 526, 585, 576), (575, 528, 527, 576), (574, 529, 528, 575), (573, 370, 529, 574), (530, 369, 572, 571), (570, 531, 530, 571), (569, 532, 531, 570), (568, 533, 532, 569), (439, 534, 533, 568), (344, 584, 583, 537), (537, 583, 582, 538), (539, 538, 582, 581), (539, 581, 580, 540), (540, 580, 579, 541), (578, 542, 541, 579), (542, 578, 577, 543), (543, 577, 567, 544), (544, 567, 386, 545), (552, 379, 378, 553), (553, 378, 377, 330), (558, 342, 341, 557), (559, 343, 342, 558), (584, 344, 343, 559), (562, 368, 367, 561), (572, 369, 368, 562), (573, 563, 371, 370), (184, 183, 109, 108), (185, 184, 108, 107), (183, 182, 110, 109), (186, 185, 107, 106), (182, 181, 111, 110), (187, 186, 106, 105), (181, 180, 112, 111), (188, 187, 105, 104), (180, 179, 113, 112), (189, 188, 104, 103), (179, 178, 114, 113), (190, 189, 103, 102), (178, 177, 115, 114), (397, 190, 102, 101), (177, 176, 414, 116, 115), (398, 397, 101, 286), (414, 413, 117, 116), (399, 398, 286, 285), (413, 412, 272, 118, 117), (400, 399, 285, 284), (412, 411, 273, 272), (401, 400, 284, 283), (411, 410, 274, 273), (402, 401, 283, 282), (410, 409, 275, 274), (403, 402, 282, 281), (409, 408, 276, 275), (404, 403, 281, 280), (408, 407, 277, 276), (405, 404, 280, 279), (407, 406, 278, 277), (406, 405, 279, 278), (603, 602, 601, 605, 606, 604), (374, 125, 604, 606), (329, 374, 606, 605), (602, 124, 608, 610), (2, 329, 605, 601), (125, 38, 603, 604), (608, 607, 609, 610), (601, 602, 610, 609), (2, 601, 609, 607), (124, 2, 607, 608), (614, 616, 617, 615, 611, 612), (618, 613, 619, 620), (227, 611, 619, 613), (225, 1, 615, 617), (37, 224, 616, 614), (615, 1, 618, 620), (227, 375, 612, 611), (375, 0, 37, 614, 612), (1, 227, 613, 618), (611, 615, 620, 619), (627, 631, 629, 628, 630, 626, 625), (495, 496, 630, 628), (624, 623, 621, 622), (136, 622, 627, 625), (496, 226, 626, 630), (622, 621, 631, 627), (233, 629, 641, 639), (233, 495, 628, 629), (226, 136, 625, 626), (635, 634, 638, 633, 632, 636, 637), (624, 3, 633, 638), (554, 328, 637, 636), (328, 60, 635, 637), (623, 624, 638, 634), (3, 149, 632, 633), (634, 635, 646, 645), (640, 639, 641, 642), (621, 233, 639, 640), (629, 631, 642, 641), (631, 621, 640, 642), (644, 643, 645, 646), (635, 60, 644, 646), (623, 634, 645, 643), (60, 623, 643, 644)])
me_cube.use_remesh_preserve_volume = False
me_cube.use_remesh_preserve_attributes = False
me_cube.use_mirror_vertex_groups = False
me_cube.update()

# ---- objects
ob_cylinder_000 = bpy.data.objects.new('Cylinder.000', me_cylinder_006)
ob_cylinder_001 = bpy.data.objects.new('Cylinder.001', me_cylinder_004)
ob_base = bpy.data.objects.new('Base', me_cube)

# ---- transforms, parenting, visibility, modifiers, constraints
ob_cylinder_000.location = (0.0, 0.0, 0.0)
ob_cylinder_000.hide_viewport = True
ob_cylinder_000.lineart.crease_threshold = 0.0
ob_cylinder_001.location = (0.0, 0.0, 0.0)
ob_cylinder_001.lineart.crease_threshold = 0.0
ob_base.location = (0.0, 0.0, 0.0)
ob_base.lineart.crease_threshold = 0.0
_m = ob_base.modifiers.new('Boolean', 'BOOLEAN')
_m.solver = 'FAST'

# ---- collection membership
col_collection_1.objects.link(ob_cylinder_000)
col_collection_1.objects.link(ob_cylinder_001)
col_collection_1.objects.link(ob_base)

# ---- scene / render settings (as saved in the file)
scene.frame_start = 1; scene.frame_end = 250; scene.frame_set(1)
scene.render.engine = 'BLENDER_EEVEE_NEXT'
scene.render.resolution_percentage = 50
scene.render.dither_intensity = 0.0
scene.cycles.use_denoising = False
scene.cycles.samples = 128
scene.cycles.sampling_pattern = 'TABULATED_SOBOL'
scene.cycles.light_sampling_threshold = 0.0
scene.cycles.use_adaptive_sampling = False
scene.cycles.use_light_tree = False
scene.cycles.blur_glossy = 0.0
scene.cycles.sample_clamp_indirect = 0.0
scene.view_settings.view_transform = 'Standard'
bpy.context.view_layer.update()

# ---- added for rendering (the .blend has no active camera and no usable light): camera, sun
cam_auto = bpy.data.cameras.new('AutoCamera')
cam_auto.lens = 50.0
cam_auto.sensor_width = 36.0
cam_auto.clip_end = 1000.0
ob_auto_camera = bpy.data.objects.new('AutoCamera', cam_auto)
scene.collection.objects.link(ob_auto_camera)
ob_auto_camera.location = (0.185045, -0.222054, 0.152536)
ob_auto_camera.rotation_euler = (1.09748, -7.21219e-08, 0.694738)
scene.camera = ob_auto_camera
light_auto_sun = bpy.data.lights.new('AutoSun', 'SUN')
light_auto_sun.energy = 3.0
light_auto_sun.angle = 0.0523599
ob_auto_sun = bpy.data.objects.new('AutoSun', light_auto_sun)
scene.collection.objects.link(ob_auto_sun)
ob_auto_sun.rotation_euler = (0.872665, 0.174533, 0.523599)
bpy.context.view_layer.update()

